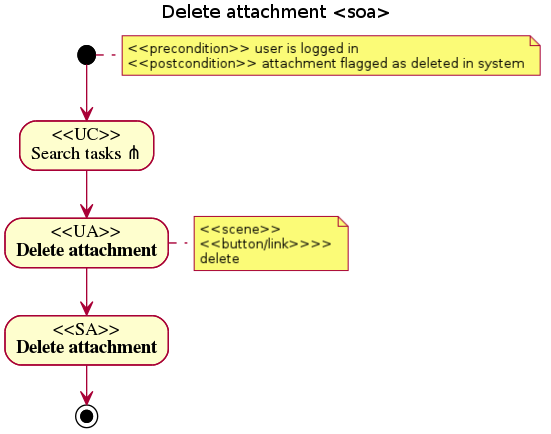

The diagram above was rendered by PlantUML. Its source (embedded in the PNG):
@startuml
title Delete attachment <soa>
note right: <<precondition>> user is logged in\n<<postcondition>> attachment flagged as deleted in system
(*) --> "<<UC>>\nSearch tasks ?" 
--> "<<UA>>\nDelete attachment"
note right: <<scene>>\n<<button/link>>>>\ndelete
--> "<<SA>>\nDelete attachment"
--> (*)
@enduml